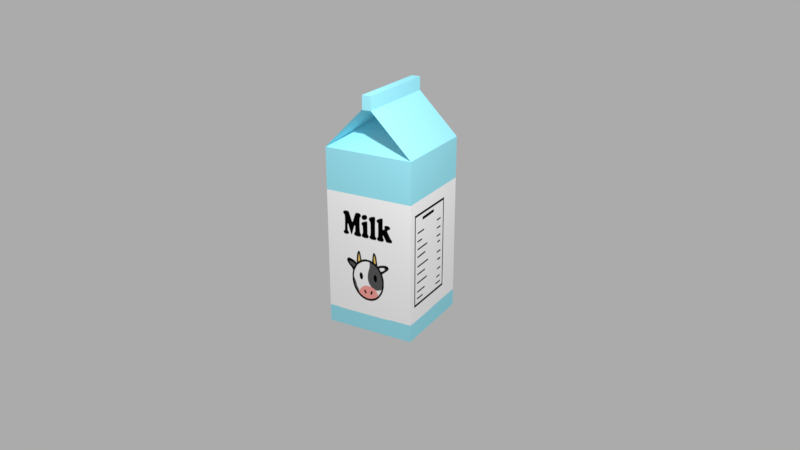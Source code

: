 # Source: milk.blend  (saved by Blender 2.79.0; exported with 4.5.12 LTS)
import bpy
from mathutils import Matrix  # noqa: F401  (used for matrix-valued properties, if any)

bpy.ops.wm.read_factory_settings(use_empty=True)
scene = bpy.context.scene
scene.name = 'Scene'

# ---- collections
col_collection_1 = bpy.data.collections.new('Collection 1'); scene.collection.children.link(col_collection_1)

# ---- images (referenced by path relative to the original .blend; pixels are not part of the script)
import os
ASSET_DIR = os.environ.get("B2B_ASSET_DIR", "")  # directory of the original .blend (textures are referenced by path, not embedded)
HERE = os.path.dirname(os.path.abspath(__file__))  # packed textures are extracted next to this script under _unpacked/

def load_image(name, relpath, width, height, colorspace="sRGB"):
    """Load a texture the original file referenced (path relative to the .blend, or extracted next to this script)."""
    p = next((c for c in (os.path.join(HERE, relpath), os.path.join(ASSET_DIR, relpath)) if relpath and os.path.exists(c)), "")
    if p:
        img = bpy.data.images.load(p, check_existing=True)
        img.name = name
    else:  # same state as the original file: an image datablock whose file is absent (Cycles renders it pink)
        img = bpy.data.images.new(name, width, height)
        img.source = "FILE"
        img.filepath = "//" + (relpath or name)
    img.colorspace_settings.name = colorspace
    return img
img_milk_png = load_image('milk.png', '_unpacked/milk.3aae225c.png', 1024, 1024, 'sRGB')

# ---- materials (node trees are filled in below, after node groups)
mat_material_001 = bpy.data.materials.new('Material.001')
mat_material_001.alpha_threshold = 0.0
mat_material_001.roughness = 0.5

# ---- material node trees
mat_material_001.use_nodes = True; mat_material_001.node_tree.nodes.clear()
_N = mat_material_001.node_tree.nodes; _L = mat_material_001.node_tree.links
n0 = _N.new('ShaderNodeOutputMaterial'); n0.name = 'Material Output'; n0.location = (300, 300)
n1 = _N.new('ShaderNodeBsdfDiffuse'); n1.name = 'Diffuse BSDF'; n1.location = (10, 300)
n2 = _N.new('ShaderNodeTexImage'); n2.name = 'Image Texture'; n2.location = (-239, 381)
n2.width = 140
n2.image = img_milk_png
_L.new(n1.outputs[0], n0.inputs[0])
_L.new(n2.outputs[0], n1.inputs[0])
n0.is_active_output = True

# ---- world
world_world = bpy.data.worlds.new('World'); scene.world = world_world
world_world.color = (0.05088, 0.05088, 0.05088)
world_world.use_sun_shadow = False
world_world.sun_shadow_jitter_overblur = 0.0
world_world.cycles.sampling_method = 'MANUAL'

# ---- cameras
cam_camera = bpy.data.cameras.new('Camera')
cam_camera.clip_end = 100.0
cam_camera.lens = 35.0
cam_camera.sensor_width = 32.0
cam_camera.sensor_height = 18.0
cam_camera.ortho_scale = 7.314
cam_camera.dof.focus_distance = 0.0

# ---- lights
light_lamp = bpy.data.lights.new('Lamp', 'POINT')
light_lamp.transmission_factor = 0.0
light_lamp.cutoff_distance = 30.0
light_lamp.energy = 100.0
light_lamp.shadow_buffer_clip_start = 1.001
light_lamp.shadow_soft_size = 0.1
light_lamp.shadow_maximum_resolution = 0.006
light_lamp.use_absolute_resolution = True

# ---- meshes
me_cube_002 = bpy.data.meshes.new('Cube.002')
me_cube_002.from_pydata([(-0.05, -0.5, 0.0), (-0.05, -0.5, 0.15), (-0.05, 0.5, 0.0), (-0.05, 0.5, 0.15), (0.05, -0.5, 0.0), (0.05, -0.5, 0.15), (0.05, 0.5, 0.0), (0.05, 0.5, 0.15), (-0.5, -0.5, -2.446), (-0.5, -0.5, -0.4456), (-0.5, 0.5, -2.446), (-0.5, 0.5, -0.4456), (0.5, -0.5, -2.446), (0.5, -0.5, -0.4456), (0.5, 0.5, -2.446), (0.5, 0.5, -0.4456), (0.0, 0.0, -0.08039), (0.002526, -0.5, 0.05435), (0.002526, 0.5, 0.05435), (0.0, 0.0, -0.08039)], [(16, 19)], [(0, 1, 3, 2), (2, 3, 7, 6), (6, 7, 5, 4), (4, 5, 1, 0), (2, 6, 4, 0), (7, 3, 1, 5), (8, 9, 11, 10), (10, 11, 15, 14), (14, 15, 13, 12), (12, 13, 9, 8), (10, 14, 12, 8), (15, 11, 16), (9, 13, 16), (9, 11, 18, 17), (17, 9, 16), (17, 13, 16), (17, 18, 15, 13), (15, 18, 16), (18, 11, 16)])
_uv = me_cube_002.uv_layers.new(name='UVMap')
_uv.uv.foreach_set('vector', [0.7233, 0.8119, 0.9259, 0.8119, 0.9259, 0.8868, 0.7233, 0.8868, 0.7373, 0.9869, 0.9225, 0.9854, 0.9218, 0.9067, 0.7366, 0.9082, 0.02116, 0.8916, 0.02123, 0.8274, 0.2712, 0.8277, 0.2711, 0.8919, 0.01542, 0.9111, 0.2654, 0.9106, 0.2662, 0.9816, 0.01627, 0.982, 0.7233, 0.8868, 0.5206, 0.8868, 0.5206, 0.8119, 0.7233, 0.8119, 0.6664, 0.9129, 0.6665, 0.9869, 0.4963, 0.9871, 0.4962, 0.9131, 0.3485, 0.01478, 0.3485, 0.3924, 0.0733, 0.3924, 0.0733, 0.01478, 0.6822, 0.01912, 0.6827, 0.3896, 0.4048, 0.39, 0.4043, 0.01948, 0.9777, 0.4132, 0.9777, 0.781, 0.7005, 0.781, 0.7005, 0.4132, 0.9804, 0.0196, 0.9804, 0.3877, 0.7043, 0.3877, 0.7043, 0.0196, 0.6578, 0.6261, 0.4642, 0.6261, 0.4642, 0.43, 0.6578, 0.43, 0.4085, 0.4288, 0.0002087, 0.6195, 0.2518, 0.6257, 0.4479, 0.8899, 0.4479, 0.4508, 0.3646, 0.6676, 0.4479, 0.8899, 0.4013, 0.9144, 0.2771, 0.6645, 0.3248, 0.6666, 0.3248, 0.6666, 0.4479, 0.8899, 0.3646, 0.6676, 0.3248, 0.6666, 0.4479, 0.4508, 0.3646, 0.6676, 0.3248, 0.6666, 0.2771, 0.6645, 0.4085, 0.4288, 0.4479, 0.4508, 0.4085, 0.4288, 0.2771, 0.6645, 0.2518, 0.6257, 0.2771, 0.6645, 0.4013, 0.9144, 0.2509, 0.7043])
me_cube_002.materials.append(mat_material_001)
me_cube_002.use_remesh_preserve_volume = False
me_cube_002.use_remesh_preserve_attributes = False
me_cube_002.use_mirror_vertex_groups = False
me_cube_002.update()

# ---- objects
ob_cube_001 = bpy.data.objects.new('Cube.001', me_cube_002)
ob_lamp = bpy.data.objects.new('Lamp', light_lamp)
ob_camera = bpy.data.objects.new('Camera', cam_camera)

# ---- transforms, parenting, visibility, modifiers, constraints
ob_cube_001.location = (0.0, 0.0, 1.446)
ob_cube_001.lineart.crease_threshold = 0.0
ob_lamp.location = (-2.138, 2.348, 4.427)
ob_lamp.rotation_euler = (0.6503, 0.05522, 1.866)
ob_lamp.lock_rotations_4d = False
ob_lamp.empty_display_type = 'ARROWS'
ob_lamp.color = (0.0, 0.0, 0.0, 0.0)
ob_lamp.lineart.crease_threshold = 0.0
ob_camera.location = (-4.426, 7.563, 3.669)
ob_camera.rotation_euler = (1.18, 0.0001383, 3.662)
ob_camera.scale = (1.0, 1.0, 1.0)
ob_camera.lock_rotations_4d = False
ob_camera.empty_display_type = 'ARROWS'
ob_camera.color = (0.0, 0.0, 0.0, 0.0)
ob_camera.display_type = 'WIRE'
ob_camera.lineart.crease_threshold = 0.0

# ---- collection membership
col_collection_1.objects.link(ob_cube_001)
col_collection_1.objects.link(ob_lamp)
col_collection_1.objects.link(ob_camera)

# ---- scene / render settings (as saved in the file)
scene.camera = ob_camera
scene.frame_start = 1; scene.frame_end = 250; scene.frame_set(1)
scene.render.engine = 'CYCLES'
scene.render.resolution_percentage = 50
scene.render.dither_intensity = 0.0
scene.cycles.use_denoising = False
scene.cycles.samples = 300
scene.cycles.sampling_pattern = 'TABULATED_SOBOL'
scene.cycles.use_adaptive_sampling = False
scene.cycles.use_light_tree = False
scene.cycles.blur_glossy = 0.0
scene.cycles.film_exposure = 8.0
scene.cycles.sample_clamp_indirect = 0.0
scene.view_settings.view_transform = 'Standard'
scene.unit_settings.scale_length = 0.1
bpy.context.view_layer.update()

